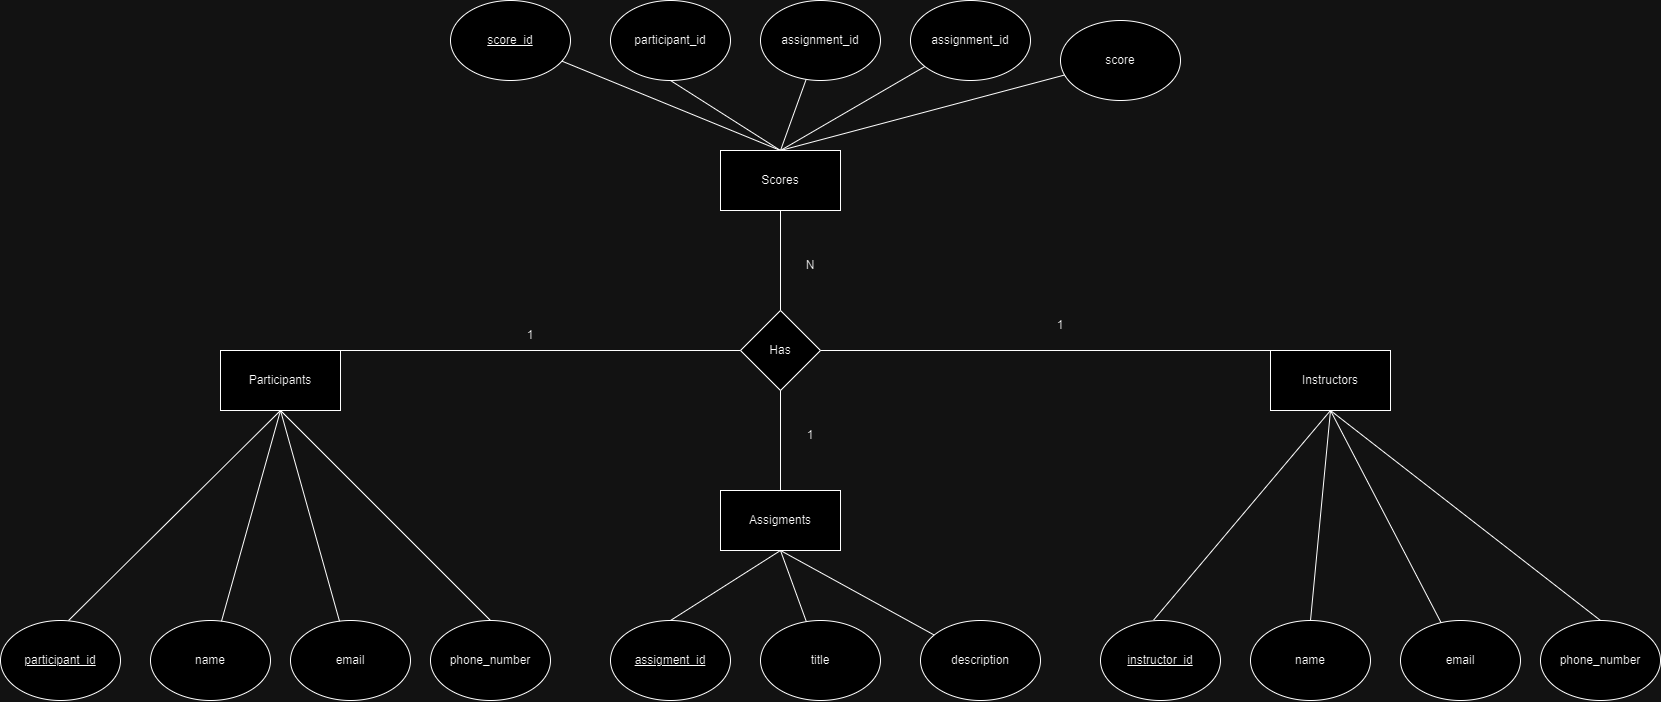

The diagram above was exported from draw.io. Its source (the exported page's mxGraphModel, read from the mxfile embedded in the PNG):
<mxGraphModel dx="2173" dy="707" grid="1" gridSize="10" guides="1" tooltips="1" connect="1" arrows="1" fold="1" page="1" pageScale="1" pageWidth="850" pageHeight="1100" math="0" shadow="0">
  <root>
    <mxCell id="0" />
    <mxCell id="1" parent="0" />
    <mxCell id="tqf1jrBRBxZalWa7Uva8-1" value="Participants" style="rounded=0;whiteSpace=wrap;html=1;" vertex="1" parent="1">
      <mxGeometry x="120" y="400" width="120" height="60" as="geometry" />
    </mxCell>
    <mxCell id="tqf1jrBRBxZalWa7Uva8-4" value="&lt;u&gt;participant_id&lt;/u&gt;" style="ellipse;whiteSpace=wrap;html=1;" vertex="1" parent="1">
      <mxGeometry x="-100" y="670" width="120" height="80" as="geometry" />
    </mxCell>
    <mxCell id="tqf1jrBRBxZalWa7Uva8-5" value="name" style="ellipse;whiteSpace=wrap;html=1;" vertex="1" parent="1">
      <mxGeometry x="50" y="670" width="120" height="80" as="geometry" />
    </mxCell>
    <mxCell id="tqf1jrBRBxZalWa7Uva8-6" value="email" style="ellipse;whiteSpace=wrap;html=1;" vertex="1" parent="1">
      <mxGeometry x="190" y="670" width="120" height="80" as="geometry" />
    </mxCell>
    <mxCell id="tqf1jrBRBxZalWa7Uva8-8" value="" style="endArrow=none;html=1;rounded=0;entryX=0.5;entryY=1;entryDx=0;entryDy=0;exitX=0.567;exitY=0;exitDx=0;exitDy=0;exitPerimeter=0;" edge="1" parent="1" source="tqf1jrBRBxZalWa7Uva8-4" target="tqf1jrBRBxZalWa7Uva8-1">
      <mxGeometry width="50" height="50" relative="1" as="geometry">
        <mxPoint x="400" y="680" as="sourcePoint" />
        <mxPoint x="450" y="630" as="targetPoint" />
      </mxGeometry>
    </mxCell>
    <mxCell id="tqf1jrBRBxZalWa7Uva8-9" value="" style="endArrow=none;html=1;rounded=0;entryX=0.5;entryY=1;entryDx=0;entryDy=0;" edge="1" parent="1" source="tqf1jrBRBxZalWa7Uva8-5" target="tqf1jrBRBxZalWa7Uva8-1">
      <mxGeometry width="50" height="50" relative="1" as="geometry">
        <mxPoint x="128" y="680" as="sourcePoint" />
        <mxPoint x="220" y="610" as="targetPoint" />
      </mxGeometry>
    </mxCell>
    <mxCell id="tqf1jrBRBxZalWa7Uva8-10" value="" style="endArrow=none;html=1;rounded=0;entryX=0.5;entryY=1;entryDx=0;entryDy=0;" edge="1" parent="1" source="tqf1jrBRBxZalWa7Uva8-6" target="tqf1jrBRBxZalWa7Uva8-1">
      <mxGeometry width="50" height="50" relative="1" as="geometry">
        <mxPoint x="138" y="690" as="sourcePoint" />
        <mxPoint x="230" y="620" as="targetPoint" />
      </mxGeometry>
    </mxCell>
    <mxCell id="tqf1jrBRBxZalWa7Uva8-12" value="Assigments" style="rounded=0;whiteSpace=wrap;html=1;" vertex="1" parent="1">
      <mxGeometry x="620" y="540" width="120" height="60" as="geometry" />
    </mxCell>
    <mxCell id="tqf1jrBRBxZalWa7Uva8-13" value="&lt;u&gt;assigment_id&lt;/u&gt;" style="ellipse;whiteSpace=wrap;html=1;" vertex="1" parent="1">
      <mxGeometry x="510" y="670" width="120" height="80" as="geometry" />
    </mxCell>
    <mxCell id="tqf1jrBRBxZalWa7Uva8-14" value="title" style="ellipse;whiteSpace=wrap;html=1;" vertex="1" parent="1">
      <mxGeometry x="660" y="670" width="120" height="80" as="geometry" />
    </mxCell>
    <mxCell id="tqf1jrBRBxZalWa7Uva8-15" value="description" style="ellipse;whiteSpace=wrap;html=1;" vertex="1" parent="1">
      <mxGeometry x="820" y="670" width="120" height="80" as="geometry" />
    </mxCell>
    <mxCell id="tqf1jrBRBxZalWa7Uva8-16" value="" style="endArrow=none;html=1;rounded=0;exitX=0.5;exitY=0;exitDx=0;exitDy=0;entryX=0.5;entryY=1;entryDx=0;entryDy=0;" edge="1" parent="1" source="tqf1jrBRBxZalWa7Uva8-13" target="tqf1jrBRBxZalWa7Uva8-12">
      <mxGeometry width="50" height="50" relative="1" as="geometry">
        <mxPoint x="675" y="670" as="sourcePoint" />
        <mxPoint x="530" y="586" as="targetPoint" />
      </mxGeometry>
    </mxCell>
    <mxCell id="tqf1jrBRBxZalWa7Uva8-17" value="" style="endArrow=none;html=1;rounded=0;entryX=0.5;entryY=1;entryDx=0;entryDy=0;" edge="1" parent="1" source="tqf1jrBRBxZalWa7Uva8-14" target="tqf1jrBRBxZalWa7Uva8-12">
      <mxGeometry width="50" height="50" relative="1" as="geometry">
        <mxPoint x="580" y="680" as="sourcePoint" />
        <mxPoint x="680" y="610" as="targetPoint" />
      </mxGeometry>
    </mxCell>
    <mxCell id="tqf1jrBRBxZalWa7Uva8-18" value="" style="endArrow=none;html=1;rounded=0;entryX=0.5;entryY=1;entryDx=0;entryDy=0;" edge="1" parent="1" source="tqf1jrBRBxZalWa7Uva8-15" target="tqf1jrBRBxZalWa7Uva8-12">
      <mxGeometry width="50" height="50" relative="1" as="geometry">
        <mxPoint x="590" y="690" as="sourcePoint" />
        <mxPoint x="690" y="620" as="targetPoint" />
      </mxGeometry>
    </mxCell>
    <mxCell id="tqf1jrBRBxZalWa7Uva8-19" value="Scores" style="rounded=0;whiteSpace=wrap;html=1;" vertex="1" parent="1">
      <mxGeometry x="620" y="200" width="120" height="60" as="geometry" />
    </mxCell>
    <mxCell id="tqf1jrBRBxZalWa7Uva8-20" value="Instructors" style="rounded=0;whiteSpace=wrap;html=1;" vertex="1" parent="1">
      <mxGeometry x="1170" y="400" width="120" height="60" as="geometry" />
    </mxCell>
    <mxCell id="tqf1jrBRBxZalWa7Uva8-21" value="&lt;u&gt;score_id&lt;/u&gt;" style="ellipse;whiteSpace=wrap;html=1;" vertex="1" parent="1">
      <mxGeometry x="350" y="50" width="120" height="80" as="geometry" />
    </mxCell>
    <mxCell id="tqf1jrBRBxZalWa7Uva8-22" value="participant_id" style="ellipse;whiteSpace=wrap;html=1;" vertex="1" parent="1">
      <mxGeometry x="510" y="50" width="120" height="80" as="geometry" />
    </mxCell>
    <mxCell id="tqf1jrBRBxZalWa7Uva8-23" value="assignment_id" style="ellipse;whiteSpace=wrap;html=1;" vertex="1" parent="1">
      <mxGeometry x="660" y="50" width="120" height="80" as="geometry" />
    </mxCell>
    <mxCell id="tqf1jrBRBxZalWa7Uva8-24" value="score" style="ellipse;whiteSpace=wrap;html=1;" vertex="1" parent="1">
      <mxGeometry x="960" y="70" width="120" height="80" as="geometry" />
    </mxCell>
    <mxCell id="tqf1jrBRBxZalWa7Uva8-29" value="&lt;u&gt;instructor_id&lt;/u&gt;" style="ellipse;whiteSpace=wrap;html=1;" vertex="1" parent="1">
      <mxGeometry x="1000" y="670" width="120" height="80" as="geometry" />
    </mxCell>
    <mxCell id="tqf1jrBRBxZalWa7Uva8-30" value="name" style="ellipse;whiteSpace=wrap;html=1;" vertex="1" parent="1">
      <mxGeometry x="1150" y="670" width="120" height="80" as="geometry" />
    </mxCell>
    <mxCell id="tqf1jrBRBxZalWa7Uva8-31" value="email" style="ellipse;whiteSpace=wrap;html=1;" vertex="1" parent="1">
      <mxGeometry x="1300" y="670" width="120" height="80" as="geometry" />
    </mxCell>
    <mxCell id="tqf1jrBRBxZalWa7Uva8-32" value="" style="endArrow=none;html=1;rounded=0;exitX=0.444;exitY=-0.008;exitDx=0;exitDy=0;exitPerimeter=0;entryX=0.5;entryY=1;entryDx=0;entryDy=0;" edge="1" parent="1" source="tqf1jrBRBxZalWa7Uva8-29" target="tqf1jrBRBxZalWa7Uva8-20">
      <mxGeometry width="50" height="50" relative="1" as="geometry">
        <mxPoint x="1090" y="670" as="sourcePoint" />
        <mxPoint x="1140" y="620" as="targetPoint" />
      </mxGeometry>
    </mxCell>
    <mxCell id="tqf1jrBRBxZalWa7Uva8-33" value="" style="endArrow=none;html=1;rounded=0;exitX=0.5;exitY=0;exitDx=0;exitDy=0;entryX=0.5;entryY=1;entryDx=0;entryDy=0;" edge="1" parent="1" source="tqf1jrBRBxZalWa7Uva8-30" target="tqf1jrBRBxZalWa7Uva8-20">
      <mxGeometry width="50" height="50" relative="1" as="geometry">
        <mxPoint x="1093" y="679" as="sourcePoint" />
        <mxPoint x="1280" y="590" as="targetPoint" />
      </mxGeometry>
    </mxCell>
    <mxCell id="tqf1jrBRBxZalWa7Uva8-34" value="" style="endArrow=none;html=1;rounded=0;entryX=0.5;entryY=1;entryDx=0;entryDy=0;" edge="1" parent="1" source="tqf1jrBRBxZalWa7Uva8-31" target="tqf1jrBRBxZalWa7Uva8-20">
      <mxGeometry width="50" height="50" relative="1" as="geometry">
        <mxPoint x="1103" y="689" as="sourcePoint" />
        <mxPoint x="1290" y="600" as="targetPoint" />
      </mxGeometry>
    </mxCell>
    <mxCell id="tqf1jrBRBxZalWa7Uva8-41" value="" style="endArrow=none;html=1;rounded=0;exitX=0.5;exitY=0;exitDx=0;exitDy=0;" edge="1" parent="1" source="tqf1jrBRBxZalWa7Uva8-19" target="tqf1jrBRBxZalWa7Uva8-21">
      <mxGeometry width="50" height="50" relative="1" as="geometry">
        <mxPoint x="480" y="260" as="sourcePoint" />
        <mxPoint x="530" y="210" as="targetPoint" />
      </mxGeometry>
    </mxCell>
    <mxCell id="tqf1jrBRBxZalWa7Uva8-42" value="" style="endArrow=none;html=1;rounded=0;exitX=0.5;exitY=0;exitDx=0;exitDy=0;" edge="1" parent="1" source="tqf1jrBRBxZalWa7Uva8-19" target="tqf1jrBRBxZalWa7Uva8-24">
      <mxGeometry width="50" height="50" relative="1" as="geometry">
        <mxPoint x="1000" y="260" as="sourcePoint" />
        <mxPoint x="830" y="183" as="targetPoint" />
      </mxGeometry>
    </mxCell>
    <mxCell id="tqf1jrBRBxZalWa7Uva8-43" value="" style="endArrow=none;html=1;rounded=0;exitX=0.5;exitY=0;exitDx=0;exitDy=0;entryX=0.5;entryY=1;entryDx=0;entryDy=0;" edge="1" parent="1" source="tqf1jrBRBxZalWa7Uva8-19" target="tqf1jrBRBxZalWa7Uva8-22">
      <mxGeometry width="50" height="50" relative="1" as="geometry">
        <mxPoint x="700" y="220" as="sourcePoint" />
        <mxPoint x="530" y="143" as="targetPoint" />
      </mxGeometry>
    </mxCell>
    <mxCell id="tqf1jrBRBxZalWa7Uva8-44" value="" style="endArrow=none;html=1;rounded=0;exitX=0.5;exitY=0;exitDx=0;exitDy=0;" edge="1" parent="1" source="tqf1jrBRBxZalWa7Uva8-19" target="tqf1jrBRBxZalWa7Uva8-23">
      <mxGeometry width="50" height="50" relative="1" as="geometry">
        <mxPoint x="710" y="230" as="sourcePoint" />
        <mxPoint x="540" y="153" as="targetPoint" />
      </mxGeometry>
    </mxCell>
    <mxCell id="tqf1jrBRBxZalWa7Uva8-61" value="Has" style="rhombus;whiteSpace=wrap;html=1;" vertex="1" parent="1">
      <mxGeometry x="640" y="360" width="80" height="80" as="geometry" />
    </mxCell>
    <mxCell id="tqf1jrBRBxZalWa7Uva8-62" value="" style="endArrow=none;html=1;rounded=0;entryX=0.5;entryY=1;entryDx=0;entryDy=0;exitX=0.5;exitY=0;exitDx=0;exitDy=0;" edge="1" parent="1" source="tqf1jrBRBxZalWa7Uva8-12" target="tqf1jrBRBxZalWa7Uva8-61">
      <mxGeometry width="50" height="50" relative="1" as="geometry">
        <mxPoint x="740" y="490" as="sourcePoint" />
        <mxPoint x="790" y="440" as="targetPoint" />
      </mxGeometry>
    </mxCell>
    <mxCell id="tqf1jrBRBxZalWa7Uva8-63" value="" style="endArrow=none;html=1;rounded=0;entryX=0.5;entryY=1;entryDx=0;entryDy=0;exitX=0.5;exitY=0;exitDx=0;exitDy=0;" edge="1" parent="1" source="tqf1jrBRBxZalWa7Uva8-61" target="tqf1jrBRBxZalWa7Uva8-19">
      <mxGeometry width="50" height="50" relative="1" as="geometry">
        <mxPoint x="718.33" y="390" as="sourcePoint" />
        <mxPoint x="718.33" y="290" as="targetPoint" />
      </mxGeometry>
    </mxCell>
    <mxCell id="tqf1jrBRBxZalWa7Uva8-82" value="phone_number" style="ellipse;whiteSpace=wrap;html=1;" vertex="1" parent="1">
      <mxGeometry x="330" y="670" width="120" height="80" as="geometry" />
    </mxCell>
    <mxCell id="tqf1jrBRBxZalWa7Uva8-83" value="" style="endArrow=none;html=1;rounded=0;exitX=0.5;exitY=0;exitDx=0;exitDy=0;entryX=0.5;entryY=1;entryDx=0;entryDy=0;" edge="1" parent="1" source="tqf1jrBRBxZalWa7Uva8-82" target="tqf1jrBRBxZalWa7Uva8-1">
      <mxGeometry width="50" height="50" relative="1" as="geometry">
        <mxPoint x="400" y="630" as="sourcePoint" />
        <mxPoint x="220" y="620" as="targetPoint" />
      </mxGeometry>
    </mxCell>
    <mxCell id="tqf1jrBRBxZalWa7Uva8-84" value="phone_number" style="ellipse;whiteSpace=wrap;html=1;" vertex="1" parent="1">
      <mxGeometry x="1440" y="670" width="120" height="80" as="geometry" />
    </mxCell>
    <mxCell id="tqf1jrBRBxZalWa7Uva8-85" value="" style="endArrow=none;html=1;rounded=0;entryX=0.5;entryY=1;entryDx=0;entryDy=0;exitX=0.5;exitY=0;exitDx=0;exitDy=0;" edge="1" parent="1" source="tqf1jrBRBxZalWa7Uva8-84" target="tqf1jrBRBxZalWa7Uva8-20">
      <mxGeometry width="50" height="50" relative="1" as="geometry">
        <mxPoint x="1420" y="600" as="sourcePoint" />
        <mxPoint x="1470" y="550" as="targetPoint" />
      </mxGeometry>
    </mxCell>
    <mxCell id="tqf1jrBRBxZalWa7Uva8-87" value="" style="endArrow=none;html=1;rounded=0;exitX=0.25;exitY=0;exitDx=0;exitDy=0;entryX=0;entryY=0.5;entryDx=0;entryDy=0;" edge="1" parent="1" source="tqf1jrBRBxZalWa7Uva8-1" target="tqf1jrBRBxZalWa7Uva8-61">
      <mxGeometry width="50" height="50" relative="1" as="geometry">
        <mxPoint x="450" y="420" as="sourcePoint" />
        <mxPoint x="500" y="370" as="targetPoint" />
      </mxGeometry>
    </mxCell>
    <mxCell id="tqf1jrBRBxZalWa7Uva8-88" value="" style="endArrow=none;html=1;rounded=0;entryX=1;entryY=0.5;entryDx=0;entryDy=0;exitX=0.5;exitY=0;exitDx=0;exitDy=0;" edge="1" parent="1" source="tqf1jrBRBxZalWa7Uva8-20" target="tqf1jrBRBxZalWa7Uva8-61">
      <mxGeometry width="50" height="50" relative="1" as="geometry">
        <mxPoint x="830" y="470" as="sourcePoint" />
        <mxPoint x="880" y="420" as="targetPoint" />
      </mxGeometry>
    </mxCell>
    <mxCell id="tqf1jrBRBxZalWa7Uva8-89" value="1" style="text;html=1;strokeColor=none;fillColor=none;align=center;verticalAlign=middle;whiteSpace=wrap;rounded=0;" vertex="1" parent="1">
      <mxGeometry x="400" y="370" width="60" height="30" as="geometry" />
    </mxCell>
    <mxCell id="tqf1jrBRBxZalWa7Uva8-91" value="1" style="text;html=1;strokeColor=none;fillColor=none;align=center;verticalAlign=middle;whiteSpace=wrap;rounded=0;" vertex="1" parent="1">
      <mxGeometry x="930" y="360" width="60" height="30" as="geometry" />
    </mxCell>
    <mxCell id="tqf1jrBRBxZalWa7Uva8-92" value="1" style="text;html=1;strokeColor=none;fillColor=none;align=center;verticalAlign=middle;whiteSpace=wrap;rounded=0;" vertex="1" parent="1">
      <mxGeometry x="680" y="470" width="60" height="30" as="geometry" />
    </mxCell>
    <mxCell id="tqf1jrBRBxZalWa7Uva8-93" value="N" style="text;html=1;strokeColor=none;fillColor=none;align=center;verticalAlign=middle;whiteSpace=wrap;rounded=0;" vertex="1" parent="1">
      <mxGeometry x="680" y="300" width="60" height="30" as="geometry" />
    </mxCell>
    <mxCell id="tqf1jrBRBxZalWa7Uva8-95" value="assignment_id" style="ellipse;whiteSpace=wrap;html=1;" vertex="1" parent="1">
      <mxGeometry x="810" y="50" width="120" height="80" as="geometry" />
    </mxCell>
    <mxCell id="tqf1jrBRBxZalWa7Uva8-96" value="" style="endArrow=none;html=1;rounded=0;exitX=0.5;exitY=0;exitDx=0;exitDy=0;" edge="1" parent="1" source="tqf1jrBRBxZalWa7Uva8-19" target="tqf1jrBRBxZalWa7Uva8-95">
      <mxGeometry width="50" height="50" relative="1" as="geometry">
        <mxPoint x="780" y="270" as="sourcePoint" />
        <mxPoint x="830" y="220" as="targetPoint" />
      </mxGeometry>
    </mxCell>
  </root>
</mxGraphModel>